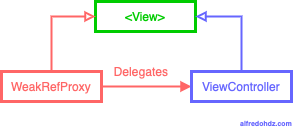

The diagram above was exported from draw.io. Its source (the exported page's mxGraphModel, read from the mxfile embedded in the PNG):
<mxGraphModel dx="1378" dy="800" grid="1" gridSize="10" guides="1" tooltips="1" connect="1" arrows="1" fold="1" page="1" pageScale="1" pageWidth="827" pageHeight="1169" math="0" shadow="0">
  <root>
    <mxCell id="0" />
    <mxCell id="1" parent="0" />
    <mxCell id="2" value="&lt;font color=&quot;#00cc00&quot;&gt;&amp;lt;View&amp;gt;&lt;/font&gt;" style="rounded=0;whiteSpace=wrap;html=1;fillColor=none;strokeWidth=3;strokeColor=#00CC00;" vertex="1" parent="1">
      <mxGeometry x="354" y="670" width="100" height="30" as="geometry" />
    </mxCell>
    <mxCell id="3" style="edgeStyle=orthogonalEdgeStyle;rounded=0;orthogonalLoop=1;jettySize=auto;html=1;entryX=0;entryY=0.5;entryDx=0;entryDy=0;strokeWidth=2;endArrow=block;endFill=0;strokeColor=#FF6666;" edge="1" source="5" target="2" parent="1">
      <mxGeometry relative="1" as="geometry" />
    </mxCell>
    <mxCell id="4" value="" style="edgeStyle=orthogonalEdgeStyle;rounded=0;orthogonalLoop=1;jettySize=auto;html=1;endArrow=block;endFill=1;strokeColor=#FF6666;strokeWidth=2;" edge="1" source="5" target="7" parent="1">
      <mxGeometry relative="1" as="geometry" />
    </mxCell>
    <mxCell id="5" value="&lt;font color=&quot;#ff6666&quot;&gt;WeakRefProxy&lt;/font&gt;" style="rounded=0;whiteSpace=wrap;html=1;fillColor=none;strokeWidth=3;strokeColor=#FF6666;" vertex="1" parent="1">
      <mxGeometry x="260" y="740" width="100" height="30" as="geometry" />
    </mxCell>
    <mxCell id="6" style="edgeStyle=orthogonalEdgeStyle;rounded=0;orthogonalLoop=1;jettySize=auto;html=1;entryX=1;entryY=0.5;entryDx=0;entryDy=0;endArrow=block;endFill=0;strokeWidth=2;strokeColor=#6666FF;" edge="1" source="7" target="2" parent="1">
      <mxGeometry relative="1" as="geometry" />
    </mxCell>
    <mxCell id="7" value="&lt;font color=&quot;#6666ff&quot;&gt;ViewController&lt;/font&gt;" style="rounded=0;whiteSpace=wrap;html=1;fillColor=none;strokeWidth=3;strokeColor=#6666FF;" vertex="1" parent="1">
      <mxGeometry x="450" y="740" width="100" height="30" as="geometry" />
    </mxCell>
    <mxCell id="8" value="&lt;font color=&quot;#ff6666&quot;&gt;Delegates&lt;/font&gt;" style="text;html=1;strokeColor=none;fillColor=none;align=center;verticalAlign=middle;whiteSpace=wrap;rounded=0;" vertex="1" parent="1">
      <mxGeometry x="380" y="730" width="40" height="20" as="geometry" />
    </mxCell>
    <mxCell id="9" value="&lt;font size=&quot;1&quot; color=&quot;#6666ff&quot;&gt;&lt;b style=&quot;font-size: 7px&quot;&gt;alfredohdz.com&lt;/b&gt;&lt;/font&gt;" style="text;html=1;strokeColor=none;fillColor=none;align=center;verticalAlign=middle;whiteSpace=wrap;rounded=0;" vertex="1" parent="1">
      <mxGeometry x="510" y="780" width="30" height="20" as="geometry" />
    </mxCell>
  </root>
</mxGraphModel>